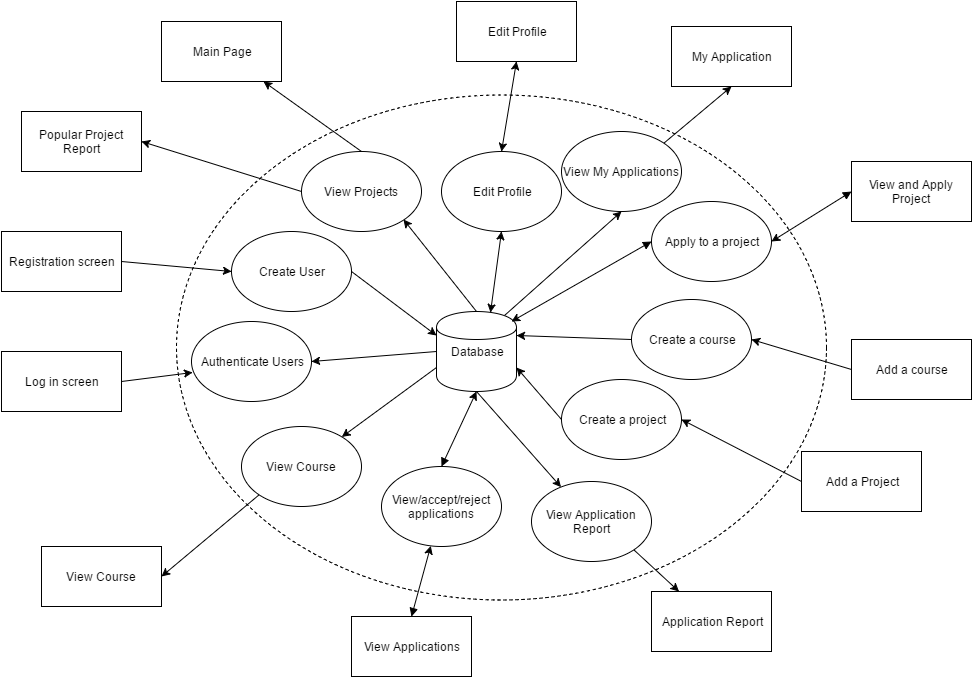

The diagram above was exported from draw.io. Its source (the exported page's mxGraphModel, read from the mxfile embedded in the PNG):
<mxGraphModel dx="2071" dy="1125" grid="1" gridSize="10" guides="1" tooltips="1" connect="1" arrows="1" fold="1" page="1" pageScale="1" pageWidth="850" pageHeight="1100" background="#ffffff" math="0" shadow="0">
  <root>
    <mxCell id="0" />
    <mxCell id="1" parent="0" />
    <mxCell id="47" style="rounded=0;html=1;exitX=1;exitY=0.5;entryX=0.008;entryY=0.638;entryPerimeter=0;jettySize=auto;orthogonalLoop=1;" edge="1" parent="1" source="2" target="45">
      <mxGeometry relative="1" as="geometry" />
    </mxCell>
    <mxCell id="2" value="Log in screen" style="whiteSpace=wrap;html=1;" parent="1" vertex="1">
      <mxGeometry x="10" y="555" width="120" height="60" as="geometry" />
    </mxCell>
    <mxCell id="36" style="rounded=0;html=1;exitX=0;exitY=0.7;jettySize=auto;orthogonalLoop=1;" edge="1" parent="1" source="6" target="33">
      <mxGeometry relative="1" as="geometry" />
    </mxCell>
    <mxCell id="62" style="rounded=0;html=1;exitX=0.85;exitY=0.05;exitPerimeter=0;entryX=0.5;entryY=1;jettySize=auto;orthogonalLoop=1;" edge="1" parent="1" source="6" target="60">
      <mxGeometry relative="1" as="geometry" />
    </mxCell>
    <mxCell id="6" value="Database" style="shape=cylinder;whiteSpace=wrap;html=1;" parent="1" vertex="1">
      <mxGeometry x="445" y="515" width="80" height="80" as="geometry" />
    </mxCell>
    <mxCell id="52" style="rounded=0;html=1;exitX=1;exitY=0.5;entryX=0;entryY=0.5;jettySize=auto;orthogonalLoop=1;" edge="1" parent="1" source="8" target="49">
      <mxGeometry relative="1" as="geometry" />
    </mxCell>
    <mxCell id="8" value="Registration screen" style="whiteSpace=wrap;html=1;" parent="1" vertex="1">
      <mxGeometry x="10" y="435" width="120" height="60" as="geometry" />
    </mxCell>
    <mxCell id="9" value="Main Page" style="whiteSpace=wrap;html=1;" parent="1" vertex="1">
      <mxGeometry x="170" y="225" width="120" height="60" as="geometry" />
    </mxCell>
    <mxCell id="58" style="rounded=0;html=1;exitX=0.5;exitY=1;entryX=0.5;entryY=0;jettySize=auto;orthogonalLoop=1;startArrow=classic;startFill=1;" edge="1" parent="1" source="10" target="55">
      <mxGeometry relative="1" as="geometry" />
    </mxCell>
    <mxCell id="10" value="Edit Profile" style="whiteSpace=wrap;html=1;" parent="1" vertex="1">
      <mxGeometry x="465" y="205" width="120" height="60" as="geometry" />
    </mxCell>
    <mxCell id="11" value="My Application" style="whiteSpace=wrap;html=1;" parent="1" vertex="1">
      <mxGeometry x="680" y="230" width="120" height="60" as="geometry" />
    </mxCell>
    <mxCell id="44" style="rounded=0;html=1;exitX=0;exitY=0.5;entryX=1;entryY=0.5;jettySize=auto;orthogonalLoop=1;startArrow=block;startFill=1;" edge="1" parent="1" source="12" target="41">
      <mxGeometry relative="1" as="geometry" />
    </mxCell>
    <mxCell id="12" value="View and Apply Project" style="whiteSpace=wrap;html=1;" parent="1" vertex="1">
      <mxGeometry x="860" y="365" width="120" height="60" as="geometry" />
    </mxCell>
    <mxCell id="35" style="rounded=0;html=1;exitX=0;exitY=1;jettySize=auto;orthogonalLoop=1;entryX=1;entryY=0.5;" edge="1" parent="1" source="33" target="13">
      <mxGeometry relative="1" as="geometry">
        <mxPoint x="220" y="745" as="targetPoint" />
      </mxGeometry>
    </mxCell>
    <mxCell id="13" value="View Course" style="whiteSpace=wrap;html=1;" parent="1" vertex="1">
      <mxGeometry x="50" y="750" width="120" height="60" as="geometry" />
    </mxCell>
    <mxCell id="66" style="rounded=0;html=1;exitX=0.5;exitY=0;jettySize=auto;orthogonalLoop=1;startArrow=block;startFill=1;" edge="1" parent="1" source="14" target="64">
      <mxGeometry relative="1" as="geometry" />
    </mxCell>
    <mxCell id="14" value="View Applications" style="whiteSpace=wrap;html=1;" parent="1" vertex="1">
      <mxGeometry x="360" y="820" width="120" height="60" as="geometry" />
    </mxCell>
    <mxCell id="15" value="Popular Project Report" style="whiteSpace=wrap;html=1;" vertex="1" parent="1">
      <mxGeometry x="30" y="315" width="120" height="60" as="geometry" />
    </mxCell>
    <mxCell id="31" style="rounded=0;html=1;exitX=1;exitY=1;jettySize=auto;orthogonalLoop=1;" edge="1" parent="1" source="29" target="16">
      <mxGeometry relative="1" as="geometry">
        <mxPoint x="700" y="835" as="targetPoint" />
      </mxGeometry>
    </mxCell>
    <mxCell id="16" value="Application Report" style="whiteSpace=wrap;html=1;" vertex="1" parent="1">
      <mxGeometry x="660" y="795" width="120" height="60" as="geometry" />
    </mxCell>
    <mxCell id="25" style="rounded=0;html=1;exitX=0;exitY=0.5;entryX=1;entryY=0.5;jettySize=auto;orthogonalLoop=1;" edge="1" parent="1" source="17" target="21">
      <mxGeometry relative="1" as="geometry" />
    </mxCell>
    <mxCell id="17" value="Add a Project" style="whiteSpace=wrap;html=1;" vertex="1" parent="1">
      <mxGeometry x="810" y="655" width="120" height="60" as="geometry" />
    </mxCell>
    <mxCell id="19" value="Add a course" style="whiteSpace=wrap;html=1;" vertex="1" parent="1">
      <mxGeometry x="860" y="543" width="120" height="60" as="geometry" />
    </mxCell>
    <mxCell id="20" value="" style="ellipse;whiteSpace=wrap;html=1;fillColor=none;dashed=1;" vertex="1" parent="1">
      <mxGeometry x="185" y="298" width="650" height="505" as="geometry" />
    </mxCell>
    <mxCell id="26" style="html=1;exitX=0;exitY=0.5;entryX=1;entryY=0.7;jettySize=auto;orthogonalLoop=1;rounded=0;" edge="1" parent="1" source="21" target="6">
      <mxGeometry relative="1" as="geometry" />
    </mxCell>
    <mxCell id="21" value="C&lt;span&gt;reate a project&lt;/span&gt;" style="ellipse;whiteSpace=wrap;html=1;fillColor=#ffffff;" vertex="1" parent="1">
      <mxGeometry x="570" y="583" width="120" height="80" as="geometry" />
    </mxCell>
    <mxCell id="24" value="" style="endArrow=classic;html=1;exitX=0;exitY=0.5;entryX=1;entryY=0.5;" edge="1" parent="1" source="19" target="27">
      <mxGeometry width="50" height="50" relative="1" as="geometry">
        <mxPoint x="-590" y="125" as="sourcePoint" />
        <mxPoint x="-540" y="75" as="targetPoint" />
      </mxGeometry>
    </mxCell>
    <mxCell id="27" value="Create a course" style="ellipse;whiteSpace=wrap;html=1;fillColor=#ffffff;" vertex="1" parent="1">
      <mxGeometry x="640" y="503" width="120" height="80" as="geometry" />
    </mxCell>
    <mxCell id="28" value="" style="endArrow=classic;html=1;entryX=1;entryY=0.3;exitX=0;exitY=0.5;" edge="1" parent="1" source="27" target="6">
      <mxGeometry width="50" height="50" relative="1" as="geometry">
        <mxPoint x="550" y="535" as="sourcePoint" />
        <mxPoint x="600" y="485" as="targetPoint" />
      </mxGeometry>
    </mxCell>
    <mxCell id="32" style="rounded=0;html=1;exitX=0.5;exitY=1;jettySize=auto;orthogonalLoop=1;" edge="1" parent="1" source="6" target="29">
      <mxGeometry relative="1" as="geometry" />
    </mxCell>
    <mxCell id="29" value="View Application Report" style="ellipse;whiteSpace=wrap;html=1;fillColor=#ffffff;" vertex="1" parent="1">
      <mxGeometry x="540" y="685" width="120" height="80" as="geometry" />
    </mxCell>
    <mxCell id="33" value="View Course" style="ellipse;whiteSpace=wrap;html=1;fillColor=#ffffff;" vertex="1" parent="1">
      <mxGeometry x="250" y="630" width="120" height="80" as="geometry" />
    </mxCell>
    <mxCell id="38" style="rounded=0;html=1;exitX=0;exitY=0.5;entryX=1;entryY=0.5;jettySize=auto;orthogonalLoop=1;" edge="1" parent="1" source="37" target="15">
      <mxGeometry relative="1" as="geometry" />
    </mxCell>
    <mxCell id="39" style="rounded=0;html=1;exitX=0.5;exitY=0;jettySize=auto;orthogonalLoop=1;entryX=1;entryY=1;" edge="1" parent="1" source="6" target="37">
      <mxGeometry relative="1" as="geometry">
        <mxPoint x="590" y="405" as="targetPoint" />
      </mxGeometry>
    </mxCell>
    <mxCell id="54" style="rounded=0;html=1;exitX=0.5;exitY=0;jettySize=auto;orthogonalLoop=1;" edge="1" parent="1" source="37" target="9">
      <mxGeometry relative="1" as="geometry">
        <mxPoint x="290" y="285" as="targetPoint" />
      </mxGeometry>
    </mxCell>
    <mxCell id="37" value="View Projects" style="ellipse;whiteSpace=wrap;html=1;fillColor=#ffffff;" vertex="1" parent="1">
      <mxGeometry x="310" y="355" width="120" height="80" as="geometry" />
    </mxCell>
    <mxCell id="43" style="html=1;exitX=0;exitY=0.5;jettySize=auto;orthogonalLoop=1;entryX=0.938;entryY=0.125;entryPerimeter=0;startArrow=block;startFill=1;" edge="1" parent="1" source="41" target="6">
      <mxGeometry relative="1" as="geometry">
        <mxPoint x="580" y="505" as="targetPoint" />
      </mxGeometry>
    </mxCell>
    <mxCell id="41" value="Apply to a project" style="ellipse;whiteSpace=wrap;html=1;fillColor=#ffffff;" vertex="1" parent="1">
      <mxGeometry x="660" y="405" width="120" height="80" as="geometry" />
    </mxCell>
    <mxCell id="48" style="rounded=0;html=1;exitX=0;exitY=0.5;jettySize=auto;orthogonalLoop=1;entryX=1;entryY=0.5;" edge="1" parent="1" source="6" target="45">
      <mxGeometry relative="1" as="geometry">
        <mxPoint x="340" y="590" as="targetPoint" />
      </mxGeometry>
    </mxCell>
    <mxCell id="45" value="Authenticate Users" style="ellipse;whiteSpace=wrap;html=1;fillColor=#ffffff;" vertex="1" parent="1">
      <mxGeometry x="200" y="525" width="120" height="80" as="geometry" />
    </mxCell>
    <mxCell id="51" style="rounded=0;html=1;exitX=1;exitY=0.5;jettySize=auto;orthogonalLoop=1;entryX=0;entryY=0.3;" edge="1" parent="1" source="49" target="6">
      <mxGeometry relative="1" as="geometry">
        <mxPoint x="440" y="535" as="targetPoint" />
      </mxGeometry>
    </mxCell>
    <mxCell id="49" value="Create User" style="ellipse;whiteSpace=wrap;html=1;fillColor=#ffffff;" vertex="1" parent="1">
      <mxGeometry x="240" y="435" width="120" height="80" as="geometry" />
    </mxCell>
    <mxCell id="59" style="rounded=0;html=1;exitX=0.5;exitY=1;entryX=0.675;entryY=0.013;entryPerimeter=0;jettySize=auto;orthogonalLoop=1;startArrow=classic;startFill=1;" edge="1" parent="1" source="55" target="6">
      <mxGeometry relative="1" as="geometry" />
    </mxCell>
    <mxCell id="55" value="Edit Profile" style="ellipse;whiteSpace=wrap;html=1;fillColor=#ffffff;" vertex="1" parent="1">
      <mxGeometry x="450" y="355" width="120" height="80" as="geometry" />
    </mxCell>
    <mxCell id="63" style="rounded=0;html=1;exitX=1;exitY=0;entryX=0.5;entryY=1;jettySize=auto;orthogonalLoop=1;" edge="1" parent="1" source="60" target="11">
      <mxGeometry relative="1" as="geometry" />
    </mxCell>
    <mxCell id="60" value="View My Applications" style="ellipse;whiteSpace=wrap;html=1;fillColor=#ffffff;" vertex="1" parent="1">
      <mxGeometry x="570" y="335" width="120" height="80" as="geometry" />
    </mxCell>
    <mxCell id="67" style="rounded=0;html=1;exitX=0.5;exitY=0;entryX=0.5;entryY=1;jettySize=auto;orthogonalLoop=1;startArrow=block;startFill=1;" edge="1" parent="1" source="64" target="6">
      <mxGeometry relative="1" as="geometry" />
    </mxCell>
    <mxCell id="64" value="View/accept/reject applications" style="ellipse;whiteSpace=wrap;html=1;fillColor=#ffffff;" vertex="1" parent="1">
      <mxGeometry x="390" y="670" width="120" height="80" as="geometry" />
    </mxCell>
  </root>
</mxGraphModel>